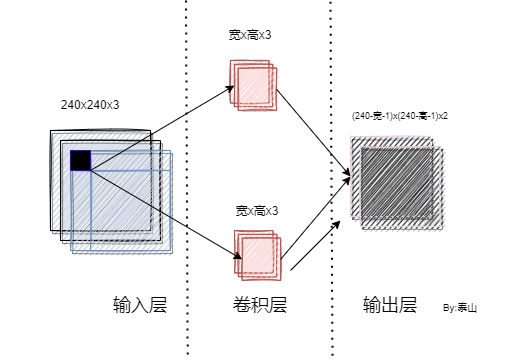

The diagram above was exported from draw.io. Its source (the exported page's mxGraphModel, read from the mxfile embedded in the PNG):
<mxGraphModel dx="1902" dy="996" grid="1" gridSize="10" guides="1" tooltips="1" connect="1" arrows="1" fold="1" page="1" pageScale="1" pageWidth="850" pageHeight="1100" math="0" shadow="0">
  <root>
    <mxCell id="0" />
    <mxCell id="1" parent="0" />
    <mxCell id="WnHMsVqF1tCJ7fittBxv-1" value="" style="rounded=0;whiteSpace=wrap;html=1;perimeterSpacing=1;strokeColor=none;" parent="1" vertex="1">
      <mxGeometry x="110" y="140" width="510" height="360" as="geometry" />
    </mxCell>
    <mxCell id="WnHMsVqF1tCJ7fittBxv-4" value="" style="rounded=0;whiteSpace=wrap;html=1;fillColor=#dae8fc;strokeColor=default;labelBackgroundColor=none;shadow=1;gradientColor=none;sketch=1;glass=0;" parent="1" vertex="1">
      <mxGeometry x="160" y="270" width="100" height="100" as="geometry" />
    </mxCell>
    <mxCell id="WnHMsVqF1tCJ7fittBxv-5" value="" style="rounded=0;whiteSpace=wrap;html=1;fillColor=#dae8fc;strokeColor=default;labelBackgroundColor=none;shadow=1;gradientColor=none;sketch=1;glass=0;" parent="1" vertex="1">
      <mxGeometry x="170" y="280" width="100" height="100" as="geometry" />
    </mxCell>
    <mxCell id="WnHMsVqF1tCJ7fittBxv-7" value="" style="shape=internalStorage;whiteSpace=wrap;html=1;backgroundOutline=1;rounded=0;shadow=1;glass=0;labelBackgroundColor=none;sketch=1;strokeColor=#6c8ebf;fillColor=#dae8fc;" parent="1" vertex="1">
      <mxGeometry x="180" y="290" width="100" height="100" as="geometry" />
    </mxCell>
    <mxCell id="WnHMsVqF1tCJ7fittBxv-8" value="" style="rounded=0;whiteSpace=wrap;html=1;shadow=0;glass=0;labelBackgroundColor=none;sketch=0;strokeColor=#3700CC;fillColor=#000000;fontColor=#ffffff;" parent="1" vertex="1">
      <mxGeometry x="180" y="290" width="20" height="20" as="geometry" />
    </mxCell>
    <mxCell id="WnHMsVqF1tCJ7fittBxv-14" value="" style="group" parent="1" connectable="0" vertex="1">
      <mxGeometry x="340" y="200" width="46.15" height="50" as="geometry" />
    </mxCell>
    <mxCell id="WnHMsVqF1tCJ7fittBxv-9" value="" style="rounded=0;whiteSpace=wrap;html=1;shadow=0;glass=0;labelBackgroundColor=none;sketch=1;strokeColor=#b85450;fillColor=#f8cecc;" parent="WnHMsVqF1tCJ7fittBxv-14" vertex="1">
      <mxGeometry width="38.458333333333336" height="42.307692307692314" as="geometry" />
    </mxCell>
    <mxCell id="WnHMsVqF1tCJ7fittBxv-12" value="" style="rounded=0;whiteSpace=wrap;html=1;shadow=0;glass=0;labelBackgroundColor=none;sketch=1;strokeColor=#b85450;fillColor=#f8cecc;" parent="WnHMsVqF1tCJ7fittBxv-14" vertex="1">
      <mxGeometry x="3.845833333333333" y="3.8461538461538467" width="38.458333333333336" height="42.307692307692314" as="geometry" />
    </mxCell>
    <mxCell id="WnHMsVqF1tCJ7fittBxv-13" value="" style="rounded=0;whiteSpace=wrap;html=1;shadow=0;glass=0;labelBackgroundColor=none;sketch=1;strokeColor=#b85450;fillColor=#f8cecc;" parent="WnHMsVqF1tCJ7fittBxv-14" vertex="1">
      <mxGeometry x="7.691666666666666" y="7.692307692307693" width="38.458333333333336" height="42.307692307692314" as="geometry" />
    </mxCell>
    <mxCell id="WnHMsVqF1tCJ7fittBxv-21" value="" style="group" parent="1" connectable="0" vertex="1">
      <mxGeometry x="344" y="370" width="46.15" height="50" as="geometry" />
    </mxCell>
    <mxCell id="WnHMsVqF1tCJ7fittBxv-22" value="" style="rounded=0;whiteSpace=wrap;html=1;shadow=0;glass=0;labelBackgroundColor=none;sketch=1;strokeColor=#b85450;fillColor=#f8cecc;" parent="WnHMsVqF1tCJ7fittBxv-21" vertex="1">
      <mxGeometry width="38.458333333333336" height="42.307692307692314" as="geometry" />
    </mxCell>
    <mxCell id="WnHMsVqF1tCJ7fittBxv-23" value="" style="rounded=0;whiteSpace=wrap;html=1;shadow=0;glass=0;labelBackgroundColor=none;sketch=1;strokeColor=#b85450;fillColor=#f8cecc;" parent="WnHMsVqF1tCJ7fittBxv-21" vertex="1">
      <mxGeometry x="3.845833333333333" y="3.8461538461538467" width="38.458333333333336" height="42.307692307692314" as="geometry" />
    </mxCell>
    <mxCell id="WnHMsVqF1tCJ7fittBxv-24" value="" style="rounded=0;whiteSpace=wrap;html=1;shadow=0;glass=0;labelBackgroundColor=none;sketch=1;strokeColor=#b85450;fillColor=#f8cecc;" parent="WnHMsVqF1tCJ7fittBxv-21" vertex="1">
      <mxGeometry x="7.691666666666666" y="7.692307692307693" width="38.458333333333336" height="42.307692307692314" as="geometry" />
    </mxCell>
    <mxCell id="WnHMsVqF1tCJ7fittBxv-25" value="" style="whiteSpace=wrap;html=1;aspect=fixed;rounded=0;shadow=1;glass=0;labelBackgroundColor=none;sketch=1;strokeColor=#E6D0DE;fillColor=#000000;gradientColor=none;" parent="1" vertex="1">
      <mxGeometry x="460" y="276" width="80" height="80" as="geometry" />
    </mxCell>
    <mxCell id="WnHMsVqF1tCJ7fittBxv-26" value="" style="whiteSpace=wrap;html=1;aspect=fixed;rounded=0;shadow=1;glass=0;labelBackgroundColor=none;sketch=1;strokeColor=#E6D0DE;fillColor=#000000;gradientColor=none;" parent="1" vertex="1">
      <mxGeometry x="470" y="286" width="80" height="80" as="geometry" />
    </mxCell>
    <mxCell id="WnHMsVqF1tCJ7fittBxv-28" value="" style="endArrow=classic;html=1;rounded=0;exitX=1;exitY=1;exitDx=0;exitDy=0;entryX=0;entryY=0.5;entryDx=0;entryDy=0;" parent="1" source="WnHMsVqF1tCJ7fittBxv-8" target="WnHMsVqF1tCJ7fittBxv-24" edge="1">
      <mxGeometry width="50" height="50" relative="1" as="geometry">
        <mxPoint x="400" y="420" as="sourcePoint" />
        <mxPoint x="450" y="370" as="targetPoint" />
      </mxGeometry>
    </mxCell>
    <mxCell id="WnHMsVqF1tCJ7fittBxv-29" value="" style="endArrow=classic;html=1;rounded=0;exitX=1;exitY=0.5;exitDx=0;exitDy=0;entryX=0;entryY=0.5;entryDx=0;entryDy=0;" parent="1" source="WnHMsVqF1tCJ7fittBxv-24" target="WnHMsVqF1tCJ7fittBxv-25" edge="1">
      <mxGeometry width="50" height="50" relative="1" as="geometry">
        <mxPoint x="400" y="420" as="sourcePoint" />
        <mxPoint x="450" y="370" as="targetPoint" />
      </mxGeometry>
    </mxCell>
    <mxCell id="WnHMsVqF1tCJ7fittBxv-30" value="" style="endArrow=classic;html=1;rounded=0;entryX=0;entryY=0.5;entryDx=0;entryDy=0;" parent="1" target="WnHMsVqF1tCJ7fittBxv-12" edge="1">
      <mxGeometry width="50" height="50" relative="1" as="geometry">
        <mxPoint x="200" y="310" as="sourcePoint" />
        <mxPoint x="450" y="370" as="targetPoint" />
      </mxGeometry>
    </mxCell>
    <mxCell id="WnHMsVqF1tCJ7fittBxv-31" value="" style="endArrow=classic;html=1;rounded=0;exitX=1;exitY=0.5;exitDx=0;exitDy=0;entryX=0;entryY=0.5;entryDx=0;entryDy=0;" parent="1" source="WnHMsVqF1tCJ7fittBxv-13" target="WnHMsVqF1tCJ7fittBxv-25" edge="1">
      <mxGeometry width="50" height="50" relative="1" as="geometry">
        <mxPoint x="400" y="420" as="sourcePoint" />
        <mxPoint x="450" y="370" as="targetPoint" />
      </mxGeometry>
    </mxCell>
    <mxCell id="WnHMsVqF1tCJ7fittBxv-32" value="240x240x3" style="text;html=1;strokeColor=none;fillColor=none;align=center;verticalAlign=middle;whiteSpace=wrap;rounded=0;shadow=1;glass=0;labelBackgroundColor=none;sketch=1;" parent="1" vertex="1">
      <mxGeometry x="170" y="230" width="60" height="30" as="geometry" />
    </mxCell>
    <mxCell id="WnHMsVqF1tCJ7fittBxv-33" value="宽x高x3" style="text;html=1;strokeColor=none;fillColor=none;align=center;verticalAlign=middle;whiteSpace=wrap;rounded=0;shadow=1;glass=0;labelBackgroundColor=none;sketch=1;" parent="1" vertex="1">
      <mxGeometry x="330.15" y="160" width="60" height="30" as="geometry" />
    </mxCell>
    <mxCell id="WnHMsVqF1tCJ7fittBxv-34" value="宽x高x3" style="text;html=1;strokeColor=none;fillColor=none;align=center;verticalAlign=middle;whiteSpace=wrap;rounded=0;shadow=1;glass=0;labelBackgroundColor=none;sketch=1;" parent="1" vertex="1">
      <mxGeometry x="337.08" y="336" width="60" height="30" as="geometry" />
    </mxCell>
    <mxCell id="WnHMsVqF1tCJ7fittBxv-35" value="" style="endArrow=none;dashed=1;html=1;dashPattern=1 3;strokeWidth=2;rounded=0;entryX=0.385;entryY=0.994;entryDx=0;entryDy=0;entryPerimeter=0;exitX=0.382;exitY=0.003;exitDx=0;exitDy=0;exitPerimeter=0;" parent="1" edge="1">
      <mxGeometry width="50" height="50" relative="1" as="geometry">
        <mxPoint x="295.5039999999999" y="140.086" as="sourcePoint" />
        <mxPoint x="297.22" y="498.828" as="targetPoint" />
      </mxGeometry>
    </mxCell>
    <mxCell id="WnHMsVqF1tCJ7fittBxv-36" value="" style="endArrow=none;dashed=1;html=1;dashPattern=1 3;strokeWidth=2;rounded=0;entryX=0.385;entryY=0.994;entryDx=0;entryDy=0;entryPerimeter=0;exitX=0.382;exitY=0.003;exitDx=0;exitDy=0;exitPerimeter=0;" parent="1" edge="1">
      <mxGeometry width="50" height="50" relative="1" as="geometry">
        <mxPoint x="440.004" y="141.256" as="sourcePoint" />
        <mxPoint x="441.9899999999999" y="499.998" as="targetPoint" />
      </mxGeometry>
    </mxCell>
    <mxCell id="WnHMsVqF1tCJ7fittBxv-39" value="&lt;font style=&quot;font-size: 9px;&quot;&gt;(240-宽-1)x(240-高-1)x2&lt;/font&gt;" style="text;html=1;strokeColor=none;fillColor=none;align=center;verticalAlign=middle;whiteSpace=wrap;rounded=0;shadow=1;glass=0;labelBackgroundColor=none;sketch=1;" parent="1" vertex="1">
      <mxGeometry x="460" y="240" width="100" height="30" as="geometry" />
    </mxCell>
    <mxCell id="WnHMsVqF1tCJ7fittBxv-40" value="" style="endArrow=classic;html=1;rounded=0;fontSize=9;" parent="1" edge="1">
      <mxGeometry width="50" height="50" relative="1" as="geometry">
        <mxPoint x="400" y="410" as="sourcePoint" />
        <mxPoint x="450" y="360" as="targetPoint" />
      </mxGeometry>
    </mxCell>
    <mxCell id="WnHMsVqF1tCJ7fittBxv-43" value="&lt;span style=&quot;font-size: 18px;&quot;&gt;输入层&lt;/span&gt;" style="text;html=1;strokeColor=none;fillColor=none;align=center;verticalAlign=middle;whiteSpace=wrap;rounded=0;shadow=1;glass=0;labelBackgroundColor=none;sketch=1;fontSize=9;" parent="1" vertex="1">
      <mxGeometry x="220" y="430" width="60" height="30" as="geometry" />
    </mxCell>
    <mxCell id="WnHMsVqF1tCJ7fittBxv-44" value="&lt;font style=&quot;font-size: 18px;&quot;&gt;卷积层&lt;/font&gt;" style="text;html=1;strokeColor=none;fillColor=none;align=center;verticalAlign=middle;whiteSpace=wrap;rounded=0;shadow=1;glass=0;labelBackgroundColor=none;sketch=1;fontSize=9;" parent="1" vertex="1">
      <mxGeometry x="340.00000000000006" y="430" width="60" height="30" as="geometry" />
    </mxCell>
    <mxCell id="WnHMsVqF1tCJ7fittBxv-45" value="&lt;font style=&quot;font-size: 18px;&quot;&gt;输出层&lt;/font&gt;" style="text;html=1;strokeColor=none;fillColor=none;align=center;verticalAlign=middle;whiteSpace=wrap;rounded=0;shadow=1;glass=0;labelBackgroundColor=none;sketch=1;fontSize=9;" parent="1" vertex="1">
      <mxGeometry x="470.00000000000006" y="430" width="60" height="30" as="geometry" />
    </mxCell>
    <mxCell id="WnHMsVqF1tCJ7fittBxv-46" value="&lt;font style=&quot;font-size: 10px;&quot;&gt;By:泰山&lt;/font&gt;" style="text;html=1;strokeColor=none;fillColor=none;align=center;verticalAlign=middle;whiteSpace=wrap;rounded=0;shadow=1;glass=0;labelBackgroundColor=none;sketch=1;fontSize=18;" parent="1" vertex="1">
      <mxGeometry x="540" y="430" width="60" height="30" as="geometry" />
    </mxCell>
  </root>
</mxGraphModel>